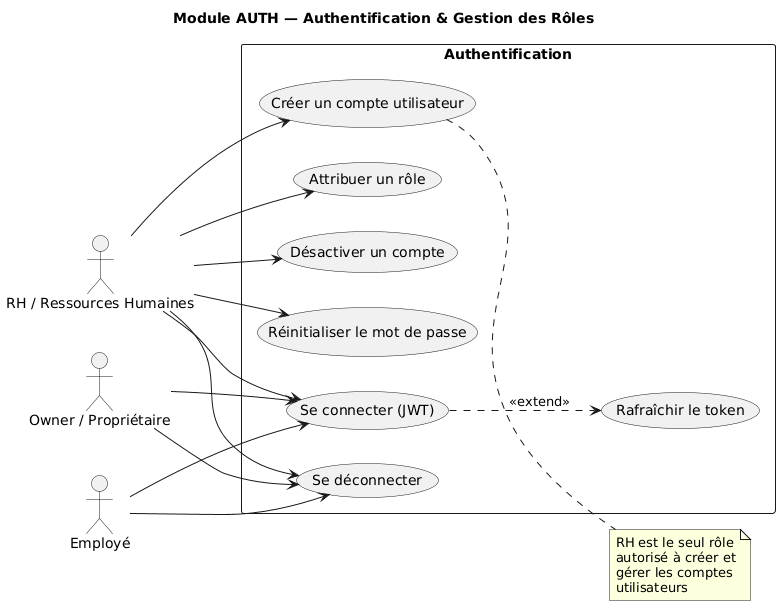

The diagram above was rendered by PlantUML. Its source (embedded in the PNG):
@startuml
title Module AUTH — Authentification & Gestion des Rôles

left to right direction

actor "Owner / Propriétaire" as Owner
actor "RH / Ressources Humaines" as RH
actor "Employé" as Employe

rectangle "Authentification" {
  usecase "Se connecter (JWT)" as UC1
  usecase "Se déconnecter" as UC2
  usecase "Rafraîchir le token" as UC3
  usecase "Créer un compte utilisateur" as UC4
  usecase "Attribuer un rôle" as UC5
  usecase "Désactiver un compte" as UC6
  usecase "Réinitialiser le mot de passe" as UC7
}

Owner --> UC1
RH --> UC1
Employe --> UC1

Owner --> UC2
RH --> UC2
Employe --> UC2

RH --> UC4
RH --> UC5
RH --> UC6
RH --> UC7

UC1 ..> UC3 : <<extend>>

note right of UC4
  RH est le seul rôle
  autorisé à créer et
  gérer les comptes
  utilisateurs
end note
@enduml